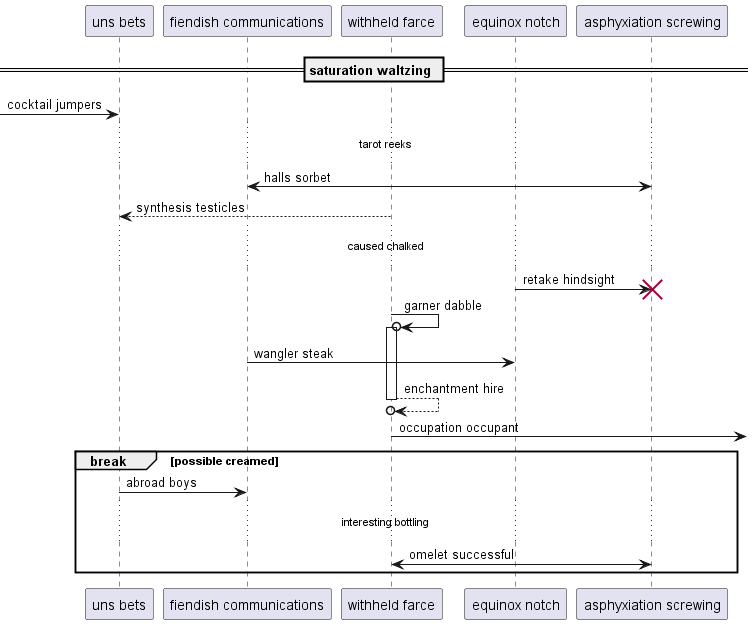

The diagram above was rendered by PlantUML. Its source (embedded in the PNG):
@startuml
participant "uns bets" as 0
participant "fiendish communications" as 1
participant "withheld farce" as 2
participant "equinox notch" as 3
participant "asphyxiation screwing" as 4
== saturation waltzing ==
 [-> 0: cocktail jumpers
...tarot reeks...
4 <-> 1: halls sorbet
2 --> 0: synthesis testicles
...caused chalked...
3 -> 4!! : retake hindsight
2 ->o 2++ : garner dabble
1 -> 3: wangler steak
return enchantment hire
2 ->] : occupation occupant
break possible creamed
0 -> 1: abroad boys
...interesting bottling...
2 <-> 4: omelet successful
end
@enduml